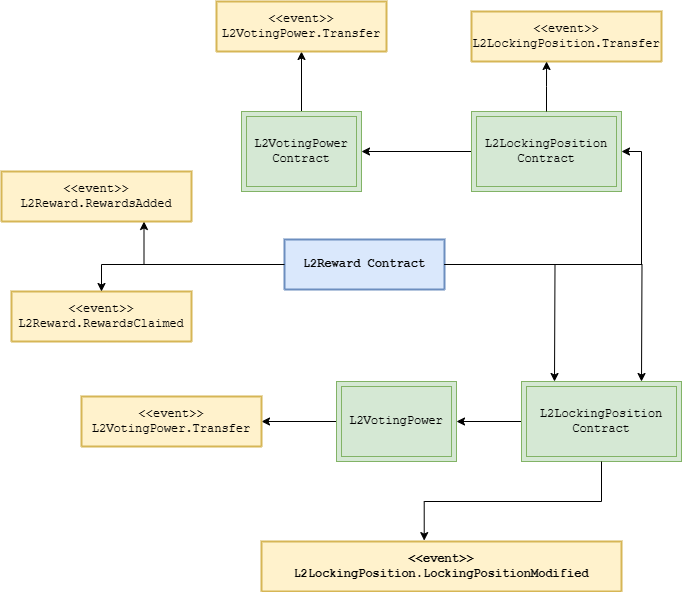

The diagram above was exported from draw.io. Its source (the exported page's mxGraphModel, read from the mxfile embedded in the PNG):
<mxGraphModel dx="1426" dy="793" grid="0" gridSize="10" guides="1" tooltips="1" connect="1" arrows="1" fold="1" page="0" pageScale="1" pageWidth="850" pageHeight="1100" background="#ffffff" math="0" shadow="0">
  <root>
    <mxCell id="0" />
    <mxCell id="1" parent="0" />
    <mxCell id="UCgEV0oiskd2v_6JfJVQ-1" value="&lt;font style=&quot;font-size: 12px;&quot;&gt;&lt;span style=&quot;font-size: 12px;&quot;&gt;&amp;lt;&amp;lt;event&amp;gt;&amp;gt;&lt;/span&gt;&lt;/font&gt;&lt;div style=&quot;font-size: 12px;&quot;&gt;&lt;font style=&quot;font-size: 12px;&quot;&gt;&lt;span style=&quot;font-size: 12px;&quot;&gt;L2Reward.RewardsClaimed&lt;/span&gt;&lt;/font&gt;&lt;/div&gt;" style="swimlane;childLayout=stackLayout;horizontal=1;startSize=50;horizontalStack=0;rounded=1;fontSize=12;fontStyle=0;strokeWidth=2;resizeParent=0;resizeLast=1;shadow=0;dashed=0;align=center;arcSize=4;whiteSpace=wrap;html=1;fillColor=#fff2cc;strokeColor=#d6b656;fontFamily=Courier New;verticalAlign=middle;" vertex="1" collapsed="1" parent="1">
      <mxGeometry x="100" y="430" width="180" height="50" as="geometry">
        <mxRectangle x="40" y="40" width="190" height="110" as="alternateBounds" />
      </mxGeometry>
    </mxCell>
    <mxCell id="UCgEV0oiskd2v_6JfJVQ-2" value="lockID: uint256" style="text;strokeColor=none;fillColor=none;spacingLeft=4;spacingRight=4;overflow=hidden;rotatable=0;points=[[0,0.5],[1,0.5]];portConstraint=eastwest;fontSize=12;whiteSpace=wrap;html=1;fontFamily=Courier New;" vertex="1" parent="UCgEV0oiskd2v_6JfJVQ-1">
      <mxGeometry y="50" width="190" height="30" as="geometry" />
    </mxCell>
    <mxCell id="UCgEV0oiskd2v_6JfJVQ-3" value="rewards: uint256" style="text;strokeColor=none;fillColor=none;spacingLeft=4;spacingRight=4;overflow=hidden;rotatable=0;points=[[0,0.5],[1,0.5]];portConstraint=eastwest;fontSize=12;whiteSpace=wrap;html=1;fontFamily=Courier New;" vertex="1" parent="UCgEV0oiskd2v_6JfJVQ-1">
      <mxGeometry y="80" width="190" height="30" as="geometry" />
    </mxCell>
    <mxCell id="UCgEV0oiskd2v_6JfJVQ-4" value="&lt;div style=&quot;font-size: 12px;&quot;&gt;&lt;div style=&quot;font-size: 12px;&quot;&gt;&lt;div style=&quot;font-size: 12px;&quot;&gt;&lt;br style=&quot;font-size: 12px;&quot;&gt;&lt;/div&gt;&lt;/div&gt;&lt;/div&gt;" style="align=left;strokeColor=none;fillColor=none;spacingLeft=4;fontSize=12;verticalAlign=top;resizable=0;rotatable=0;part=1;html=1;fontFamily=Courier New;" vertex="1" parent="UCgEV0oiskd2v_6JfJVQ-1">
      <mxGeometry y="110" width="190" as="geometry" />
    </mxCell>
    <mxCell id="UCgEV0oiskd2v_6JfJVQ-57" style="edgeStyle=orthogonalEdgeStyle;rounded=0;orthogonalLoop=1;jettySize=auto;html=1;entryX=0.75;entryY=1;entryDx=0;entryDy=0;verticalAlign=middle;" edge="1" parent="1" source="UCgEV0oiskd2v_6JfJVQ-5" target="UCgEV0oiskd2v_6JfJVQ-55">
      <mxGeometry relative="1" as="geometry" />
    </mxCell>
    <mxCell id="UCgEV0oiskd2v_6JfJVQ-5" value="&lt;b style=&quot;font-size: 12px;&quot;&gt;L2Reward Contract&lt;/b&gt;" style="swimlane;childLayout=stackLayout;horizontal=1;startSize=50;horizontalStack=0;rounded=1;fontSize=12;fontStyle=0;strokeWidth=2;resizeParent=0;resizeLast=1;shadow=0;dashed=0;align=center;arcSize=4;whiteSpace=wrap;html=1;fillColor=#dae8fc;strokeColor=#6c8ebf;fontFamily=Courier New;verticalAlign=middle;" vertex="1" collapsed="1" parent="1">
      <mxGeometry x="373" y="378" width="160" height="50" as="geometry">
        <mxRectangle x="250" y="380" width="510" height="270" as="alternateBounds" />
      </mxGeometry>
    </mxCell>
    <mxCell id="UCgEV0oiskd2v_6JfJVQ-6" value="createPosition(uint256 amount, uint256 duration): lockID: uint256&lt;div style=&quot;font-size: 12px;&quot;&gt;&lt;br style=&quot;font-size: 12px;&quot;&gt;&lt;/div&gt;" style="text;strokeColor=none;fillColor=none;spacingLeft=4;spacingRight=4;overflow=hidden;rotatable=0;points=[[0,0.5],[1,0.5]];portConstraint=eastwest;fontSize=12;whiteSpace=wrap;html=1;fontFamily=Courier New;" vertex="1" parent="UCgEV0oiskd2v_6JfJVQ-5">
      <mxGeometry y="50" width="510" height="30" as="geometry" />
    </mxCell>
    <mxCell id="UCgEV0oiskd2v_6JfJVQ-7" value="deletePositions(uint256[] lockIDs)" style="text;strokeColor=none;fillColor=none;spacingLeft=4;spacingRight=4;overflow=hidden;rotatable=0;points=[[0,0.5],[1,0.5]];portConstraint=eastwest;fontSize=12;whiteSpace=wrap;html=1;fontFamily=Courier New;" vertex="1" parent="UCgEV0oiskd2v_6JfJVQ-5">
      <mxGeometry y="80" width="510" height="30" as="geometry" />
    </mxCell>
    <mxCell id="UCgEV0oiskd2v_6JfJVQ-8" value="initiateFastUnlock(uint256[] lockIDs)" style="text;strokeColor=none;fillColor=none;spacingLeft=4;spacingRight=4;overflow=hidden;rotatable=0;points=[[0,0.5],[1,0.5]];portConstraint=eastwest;fontSize=12;whiteSpace=wrap;html=1;fontFamily=Courier New;" vertex="1" parent="UCgEV0oiskd2v_6JfJVQ-5">
      <mxGeometry y="110" width="510" height="30" as="geometry" />
    </mxCell>
    <mxCell id="UCgEV0oiskd2v_6JfJVQ-9" value="increaseLockingAmount(IncreasedAmount[] locks)" style="text;strokeColor=none;fillColor=none;spacingLeft=4;spacingRight=4;overflow=hidden;rotatable=0;points=[[0,0.5],[1,0.5]];portConstraint=eastwest;fontSize=12;whiteSpace=wrap;html=1;fontFamily=Courier New;" vertex="1" parent="UCgEV0oiskd2v_6JfJVQ-5">
      <mxGeometry y="140" width="510" height="30" as="geometry" />
    </mxCell>
    <mxCell id="UCgEV0oiskd2v_6JfJVQ-10" value="extendDuration(ExtendedDuration[] locks)" style="text;strokeColor=none;fillColor=none;spacingLeft=4;spacingRight=4;overflow=hidden;rotatable=0;points=[[0,0.5],[1,0.5]];portConstraint=eastwest;fontSize=12;whiteSpace=wrap;html=1;fontFamily=Courier New;" vertex="1" parent="UCgEV0oiskd2v_6JfJVQ-5">
      <mxGeometry y="170" width="510" height="30" as="geometry" />
    </mxCell>
    <mxCell id="UCgEV0oiskd2v_6JfJVQ-11" value="pauseUnlocking(uint256[] lockIDs)" style="text;strokeColor=none;fillColor=none;spacingLeft=4;spacingRight=4;overflow=hidden;rotatable=0;points=[[0,0.5],[1,0.5]];portConstraint=eastwest;fontSize=12;whiteSpace=wrap;html=1;fontFamily=Courier New;" vertex="1" parent="UCgEV0oiskd2v_6JfJVQ-5">
      <mxGeometry y="200" width="510" height="30" as="geometry" />
    </mxCell>
    <mxCell id="UCgEV0oiskd2v_6JfJVQ-12" value="resumeUnlockingCountdown(uint256[] lockIDs)" style="text;strokeColor=none;fillColor=none;spacingLeft=4;spacingRight=4;overflow=hidden;rotatable=0;points=[[0,0.5],[1,0.5]];portConstraint=eastwest;fontSize=12;whiteSpace=wrap;html=1;fontFamily=Courier New;" vertex="1" parent="UCgEV0oiskd2v_6JfJVQ-5">
      <mxGeometry y="230" width="510" height="30" as="geometry" />
    </mxCell>
    <mxCell id="UCgEV0oiskd2v_6JfJVQ-13" value="" style="shape=table;startSize=0;container=1;collapsible=1;childLayout=tableLayout;fixedRows=1;rowLines=0;fontStyle=0;align=center;resizeLast=1;strokeColor=none;fillColor=none;collapsible=0;fontFamily=Courier New;fontSize=12;" vertex="1" parent="UCgEV0oiskd2v_6JfJVQ-5">
      <mxGeometry y="260" width="510" height="30" as="geometry" />
    </mxCell>
    <mxCell id="UCgEV0oiskd2v_6JfJVQ-14" value="" style="shape=tableRow;horizontal=0;startSize=0;swimlaneHead=0;swimlaneBody=0;fillColor=none;collapsible=0;dropTarget=0;points=[[0,0.5],[1,0.5]];portConstraint=eastwest;top=0;left=0;right=0;bottom=0;fontFamily=Courier New;fontSize=12;" vertex="1" parent="UCgEV0oiskd2v_6JfJVQ-13">
      <mxGeometry width="510" height="30" as="geometry" />
    </mxCell>
    <mxCell id="UCgEV0oiskd2v_6JfJVQ-15" value="" style="shape=partialRectangle;connectable=0;fillColor=none;top=0;left=0;bottom=0;right=0;fontStyle=0;overflow=hidden;whiteSpace=wrap;html=1;fontFamily=Courier New;fontSize=12;" vertex="1" parent="UCgEV0oiskd2v_6JfJVQ-14">
      <mxGeometry width="30" height="30" as="geometry">
        <mxRectangle width="30" height="30" as="alternateBounds" />
      </mxGeometry>
    </mxCell>
    <mxCell id="UCgEV0oiskd2v_6JfJVQ-16" value="" style="shape=partialRectangle;connectable=0;fillColor=none;top=0;left=0;bottom=0;right=0;align=left;spacingLeft=6;fontStyle=0;overflow=hidden;whiteSpace=wrap;html=1;fontFamily=Courier New;fontSize=12;" vertex="1" parent="UCgEV0oiskd2v_6JfJVQ-14">
      <mxGeometry x="30" width="480" height="30" as="geometry">
        <mxRectangle width="480" height="30" as="alternateBounds" />
      </mxGeometry>
    </mxCell>
    <mxCell id="UCgEV0oiskd2v_6JfJVQ-17" style="edgeStyle=orthogonalEdgeStyle;rounded=0;orthogonalLoop=1;jettySize=auto;html=1;exitX=1;exitY=0.5;exitDx=0;exitDy=0;fontFamily=Courier New;fontSize=12;" edge="1" parent="UCgEV0oiskd2v_6JfJVQ-5" source="UCgEV0oiskd2v_6JfJVQ-9" target="UCgEV0oiskd2v_6JfJVQ-9">
      <mxGeometry relative="1" as="geometry" />
    </mxCell>
    <mxCell id="UCgEV0oiskd2v_6JfJVQ-18" value="&lt;b style=&quot;font-size: 12px;&quot;&gt;&amp;lt;&amp;lt;event&amp;gt;&amp;gt;&lt;/b&gt;&lt;div&gt;&lt;b style=&quot;font-size: 12px;&quot;&gt;&lt;font face=&quot;Courier New&quot;&gt;L2LockingPosition.LockingPositionModified&lt;/font&gt;&lt;/b&gt;&lt;/div&gt;" style="swimlane;childLayout=stackLayout;horizontal=1;startSize=50;horizontalStack=0;rounded=1;fontSize=12;fontStyle=0;strokeWidth=2;resizeParent=0;resizeLast=1;shadow=0;dashed=0;align=center;arcSize=4;whiteSpace=wrap;html=1;fillColor=#fff2cc;strokeColor=#d6b656;fontFamily=Courier New;verticalAlign=middle;" vertex="1" collapsed="1" parent="1">
      <mxGeometry x="350" y="680" width="360" height="50" as="geometry">
        <mxRectangle x="350" y="680" width="290" height="170" as="alternateBounds" />
      </mxGeometry>
    </mxCell>
    <mxCell id="UCgEV0oiskd2v_6JfJVQ-19" value="positionId: uint256" style="text;strokeColor=none;fillColor=none;spacingLeft=4;spacingRight=4;overflow=hidden;rotatable=0;points=[[0,0.5],[1,0.5]];portConstraint=eastwest;fontSize=12;whiteSpace=wrap;html=1;fontFamily=Courier New;" vertex="1" parent="UCgEV0oiskd2v_6JfJVQ-18">
      <mxGeometry y="50" width="290" height="30" as="geometry" />
    </mxCell>
    <mxCell id="UCgEV0oiskd2v_6JfJVQ-20" value="amount: uint256" style="text;strokeColor=none;fillColor=none;spacingLeft=4;spacingRight=4;overflow=hidden;rotatable=0;points=[[0,0.5],[1,0.5]];portConstraint=eastwest;fontSize=12;whiteSpace=wrap;html=1;fontFamily=Courier New;" vertex="1" parent="UCgEV0oiskd2v_6JfJVQ-18">
      <mxGeometry y="80" width="290" height="30" as="geometry" />
    </mxCell>
    <mxCell id="UCgEV0oiskd2v_6JfJVQ-21" value="expDate: uint256" style="text;strokeColor=none;fillColor=none;spacingLeft=4;spacingRight=4;overflow=hidden;rotatable=0;points=[[0,0.5],[1,0.5]];portConstraint=eastwest;fontSize=12;whiteSpace=wrap;html=1;fontFamily=Courier New;" vertex="1" parent="UCgEV0oiskd2v_6JfJVQ-18">
      <mxGeometry y="110" width="290" height="30" as="geometry" />
    </mxCell>
    <mxCell id="UCgEV0oiskd2v_6JfJVQ-22" value="pausedLockingDuration: uint256" style="text;strokeColor=none;fillColor=none;spacingLeft=4;spacingRight=4;overflow=hidden;rotatable=0;points=[[0,0.5],[1,0.5]];portConstraint=eastwest;fontSize=12;whiteSpace=wrap;html=1;fontFamily=Courier New;" vertex="1" parent="UCgEV0oiskd2v_6JfJVQ-18">
      <mxGeometry y="140" width="290" height="30" as="geometry" />
    </mxCell>
    <mxCell id="UCgEV0oiskd2v_6JfJVQ-23" style="edgeStyle=orthogonalEdgeStyle;rounded=0;orthogonalLoop=1;jettySize=auto;html=1;fontFamily=Courier New;verticalAlign=middle;" edge="1" parent="1" source="UCgEV0oiskd2v_6JfJVQ-9">
      <mxGeometry relative="1" as="geometry">
        <mxPoint x="730" y="520" as="targetPoint" />
      </mxGeometry>
    </mxCell>
    <mxCell id="UCgEV0oiskd2v_6JfJVQ-24" style="edgeStyle=orthogonalEdgeStyle;rounded=0;orthogonalLoop=1;jettySize=auto;html=1;fontFamily=Courier New;verticalAlign=middle;" edge="1" parent="1" source="UCgEV0oiskd2v_6JfJVQ-10">
      <mxGeometry relative="1" as="geometry">
        <mxPoint x="643" y="520" as="targetPoint" />
      </mxGeometry>
    </mxCell>
    <mxCell id="UCgEV0oiskd2v_6JfJVQ-29" style="edgeStyle=orthogonalEdgeStyle;rounded=0;orthogonalLoop=1;jettySize=auto;html=1;fontFamily=Courier New;fontSize=12;entryX=0.5;entryY=0;entryDx=0;entryDy=0;verticalAlign=middle;" edge="1" parent="1" source="UCgEV0oiskd2v_6JfJVQ-12" target="UCgEV0oiskd2v_6JfJVQ-1">
      <mxGeometry relative="1" as="geometry">
        <mxPoint x="120" y="160" as="targetPoint" />
      </mxGeometry>
    </mxCell>
    <mxCell id="UCgEV0oiskd2v_6JfJVQ-31" style="edgeStyle=orthogonalEdgeStyle;rounded=0;orthogonalLoop=1;jettySize=auto;html=1;fontFamily=Courier New;verticalAlign=middle;" edge="1" parent="1" source="UCgEV0oiskd2v_6JfJVQ-33" target="UCgEV0oiskd2v_6JfJVQ-37">
      <mxGeometry relative="1" as="geometry" />
    </mxCell>
    <mxCell id="UCgEV0oiskd2v_6JfJVQ-33" value="&lt;span style=&quot;font-weight: normal;&quot;&gt;L2LockingPosition&lt;/span&gt;&lt;div&gt;&lt;span style=&quot;font-weight: normal;&quot;&gt;Contract&lt;/span&gt;&lt;/div&gt;" style="shape=ext;margin=3;double=1;whiteSpace=wrap;html=1;align=center;fontFamily=Courier New;fontSize=12;fontStyle=1;fillColor=#d5e8d4;strokeColor=#82b366;verticalAlign=middle;" vertex="1" parent="1">
      <mxGeometry x="560" y="250" width="150" height="80" as="geometry" />
    </mxCell>
    <mxCell id="UCgEV0oiskd2v_6JfJVQ-34" style="edgeStyle=orthogonalEdgeStyle;rounded=0;orthogonalLoop=1;jettySize=auto;html=1;entryX=1;entryY=0.5;entryDx=0;entryDy=0;fontFamily=Courier New;verticalAlign=middle;" edge="1" parent="1" source="UCgEV0oiskd2v_6JfJVQ-6" target="UCgEV0oiskd2v_6JfJVQ-33">
      <mxGeometry relative="1" as="geometry" />
    </mxCell>
    <mxCell id="UCgEV0oiskd2v_6JfJVQ-36" value="" style="edgeStyle=orthogonalEdgeStyle;rounded=0;orthogonalLoop=1;jettySize=auto;html=1;entryX=0.5;entryY=1;entryDx=0;entryDy=0;fontFamily=Courier New;verticalAlign=middle;" edge="1" parent="1" source="UCgEV0oiskd2v_6JfJVQ-37" target="UCgEV0oiskd2v_6JfJVQ-38">
      <mxGeometry relative="1" as="geometry" />
    </mxCell>
    <mxCell id="UCgEV0oiskd2v_6JfJVQ-37" value="&lt;font&gt;L2VotingPower&lt;/font&gt;&lt;div&gt;&lt;font&gt;Contract&lt;/font&gt;&lt;/div&gt;" style="shape=ext;margin=3;double=1;whiteSpace=wrap;html=1;align=center;fillColor=#d5e8d4;strokeColor=#82b366;fontFamily=Courier New;verticalAlign=middle;" vertex="1" parent="1">
      <mxGeometry x="330" y="250" width="120" height="80" as="geometry" />
    </mxCell>
    <mxCell id="UCgEV0oiskd2v_6JfJVQ-38" value="&amp;lt;&amp;lt;event&amp;gt;&amp;gt;&lt;div style=&quot;font-size: 12px;&quot;&gt;L2VotingPower.Transfer&lt;/div&gt;" style="swimlane;childLayout=stackLayout;horizontal=1;startSize=50;horizontalStack=0;rounded=1;fontSize=12;fontStyle=0;strokeWidth=2;resizeParent=0;resizeLast=1;shadow=0;dashed=0;align=center;arcSize=4;whiteSpace=wrap;html=1;fillColor=#fff2cc;strokeColor=#d6b656;fontFamily=Courier New;verticalAlign=middle;" vertex="1" collapsed="1" parent="1">
      <mxGeometry x="305" y="140" width="170" height="50" as="geometry">
        <mxRectangle x="270" y="40" width="170" height="140" as="alternateBounds" />
      </mxGeometry>
    </mxCell>
    <mxCell id="UCgEV0oiskd2v_6JfJVQ-39" value="from: address" style="text;strokeColor=none;fillColor=none;spacingLeft=4;spacingRight=4;overflow=hidden;rotatable=0;points=[[0,0.5],[1,0.5]];portConstraint=eastwest;fontSize=12;whiteSpace=wrap;html=1;fontFamily=Courier New;" vertex="1" parent="UCgEV0oiskd2v_6JfJVQ-38">
      <mxGeometry y="50" width="170" height="30" as="geometry" />
    </mxCell>
    <mxCell id="UCgEV0oiskd2v_6JfJVQ-40" value="to: address" style="text;strokeColor=none;fillColor=none;spacingLeft=4;spacingRight=4;overflow=hidden;rotatable=0;points=[[0,0.5],[1,0.5]];portConstraint=eastwest;fontSize=12;whiteSpace=wrap;html=1;fontFamily=Courier New;" vertex="1" parent="UCgEV0oiskd2v_6JfJVQ-38">
      <mxGeometry y="80" width="170" height="30" as="geometry" />
    </mxCell>
    <mxCell id="UCgEV0oiskd2v_6JfJVQ-41" value="amount: uint256" style="text;strokeColor=none;fillColor=none;spacingLeft=4;spacingRight=4;overflow=hidden;rotatable=0;points=[[0,0.5],[1,0.5]];portConstraint=eastwest;fontSize=12;whiteSpace=wrap;html=1;fontFamily=Courier New;" vertex="1" parent="UCgEV0oiskd2v_6JfJVQ-38">
      <mxGeometry y="110" width="170" height="30" as="geometry" />
    </mxCell>
    <mxCell id="UCgEV0oiskd2v_6JfJVQ-42" style="edgeStyle=orthogonalEdgeStyle;rounded=0;orthogonalLoop=1;jettySize=auto;html=1;entryX=1;entryY=0.5;entryDx=0;entryDy=0;fontFamily=Courier New;verticalAlign=middle;" edge="1" parent="1" source="UCgEV0oiskd2v_6JfJVQ-43" target="UCgEV0oiskd2v_6JfJVQ-46">
      <mxGeometry relative="1" as="geometry" />
    </mxCell>
    <mxCell id="UCgEV0oiskd2v_6JfJVQ-43" value="&lt;span style=&quot;font-weight: normal;&quot;&gt;L2LockingPosition&lt;/span&gt;&lt;div&gt;&lt;span style=&quot;font-weight: normal;&quot;&gt;Contract&lt;/span&gt;&lt;/div&gt;" style="shape=ext;margin=3;double=1;whiteSpace=wrap;html=1;align=center;fontFamily=Courier New;fontSize=12;fontStyle=1;fillColor=#d5e8d4;strokeColor=#82b366;verticalAlign=middle;" vertex="1" parent="1">
      <mxGeometry x="610" y="520" width="160" height="80" as="geometry" />
    </mxCell>
    <mxCell id="UCgEV0oiskd2v_6JfJVQ-44" style="edgeStyle=orthogonalEdgeStyle;rounded=0;orthogonalLoop=1;jettySize=auto;html=1;entryX=0.452;entryY=-0.018;entryDx=0;entryDy=0;entryPerimeter=0;fontFamily=Courier New;verticalAlign=middle;" edge="1" parent="1" source="UCgEV0oiskd2v_6JfJVQ-43" target="UCgEV0oiskd2v_6JfJVQ-18">
      <mxGeometry relative="1" as="geometry" />
    </mxCell>
    <mxCell id="UCgEV0oiskd2v_6JfJVQ-45" style="edgeStyle=orthogonalEdgeStyle;rounded=0;orthogonalLoop=1;jettySize=auto;html=1;entryX=1;entryY=0.5;entryDx=0;entryDy=0;fontFamily=Courier New;verticalAlign=middle;" edge="1" parent="1" source="UCgEV0oiskd2v_6JfJVQ-46" target="UCgEV0oiskd2v_6JfJVQ-48">
      <mxGeometry relative="1" as="geometry" />
    </mxCell>
    <mxCell id="UCgEV0oiskd2v_6JfJVQ-46" value="&lt;font&gt;L2VotingPower&lt;/font&gt;" style="shape=ext;margin=3;double=1;whiteSpace=wrap;html=1;align=center;fillColor=#d5e8d4;strokeColor=#82b366;fontFamily=Courier New;verticalAlign=middle;" vertex="1" parent="1">
      <mxGeometry x="425" y="520" width="120" height="80" as="geometry" />
    </mxCell>
    <mxCell id="UCgEV0oiskd2v_6JfJVQ-47" value="&amp;lt;&amp;lt;event&amp;gt;&amp;gt;&lt;div style=&quot;font-size: 12px;&quot;&gt;L2VotingPower.Transfer&lt;/div&gt;" style="swimlane;childLayout=stackLayout;horizontal=1;startSize=50;horizontalStack=0;rounded=1;fontSize=12;fontStyle=0;strokeWidth=2;resizeParent=0;resizeLast=1;shadow=0;dashed=0;align=center;arcSize=4;whiteSpace=wrap;html=1;fillColor=#fff2cc;strokeColor=#d6b656;fontFamily=Courier New;verticalAlign=middle;" vertex="1" collapsed="1" parent="1">
      <mxGeometry x="170" y="535" width="180" height="50" as="geometry">
        <mxRectangle x="170" y="535" width="170" height="140" as="alternateBounds" />
      </mxGeometry>
    </mxCell>
    <mxCell id="UCgEV0oiskd2v_6JfJVQ-48" value="from: address" style="text;strokeColor=none;fillColor=none;spacingLeft=4;spacingRight=4;overflow=hidden;rotatable=0;points=[[0,0.5],[1,0.5]];portConstraint=eastwest;fontSize=12;whiteSpace=wrap;html=1;fontFamily=Courier New;" vertex="1" parent="UCgEV0oiskd2v_6JfJVQ-47">
      <mxGeometry y="50" width="170" height="30" as="geometry" />
    </mxCell>
    <mxCell id="UCgEV0oiskd2v_6JfJVQ-49" value="to: address" style="text;strokeColor=none;fillColor=none;spacingLeft=4;spacingRight=4;overflow=hidden;rotatable=0;points=[[0,0.5],[1,0.5]];portConstraint=eastwest;fontSize=12;whiteSpace=wrap;html=1;fontFamily=Courier New;" vertex="1" parent="UCgEV0oiskd2v_6JfJVQ-47">
      <mxGeometry y="80" width="170" height="30" as="geometry" />
    </mxCell>
    <mxCell id="UCgEV0oiskd2v_6JfJVQ-50" value="amount: uint256" style="text;strokeColor=none;fillColor=none;spacingLeft=4;spacingRight=4;overflow=hidden;rotatable=0;points=[[0,0.5],[1,0.5]];portConstraint=eastwest;fontSize=12;whiteSpace=wrap;html=1;fontFamily=Courier New;" vertex="1" parent="UCgEV0oiskd2v_6JfJVQ-47">
      <mxGeometry y="110" width="170" height="30" as="geometry" />
    </mxCell>
    <mxCell id="UCgEV0oiskd2v_6JfJVQ-51" value="&amp;lt;&amp;lt;event&amp;gt;&amp;gt;&lt;div style=&quot;font-size: 12px;&quot;&gt;L2LockingPosition.Transfer&lt;/div&gt;" style="swimlane;childLayout=stackLayout;horizontal=1;startSize=50;horizontalStack=0;rounded=1;fontSize=12;fontStyle=0;strokeWidth=2;resizeParent=0;resizeLast=1;shadow=0;dashed=0;align=center;arcSize=4;whiteSpace=wrap;html=1;fillColor=#fff2cc;strokeColor=#d6b656;fontFamily=Courier New;verticalAlign=middle;" vertex="1" collapsed="1" parent="1">
      <mxGeometry x="560" y="150" width="190" height="50" as="geometry">
        <mxRectangle x="390" y="-120" width="170" height="140" as="alternateBounds" />
      </mxGeometry>
    </mxCell>
    <mxCell id="UCgEV0oiskd2v_6JfJVQ-52" value="from: address" style="text;strokeColor=none;fillColor=none;spacingLeft=4;spacingRight=4;overflow=hidden;rotatable=0;points=[[0,0.5],[1,0.5]];portConstraint=eastwest;fontSize=12;whiteSpace=wrap;html=1;fontFamily=Courier New;" vertex="1" parent="UCgEV0oiskd2v_6JfJVQ-51">
      <mxGeometry y="50" width="170" height="30" as="geometry" />
    </mxCell>
    <mxCell id="UCgEV0oiskd2v_6JfJVQ-53" value="to: address" style="text;strokeColor=none;fillColor=none;spacingLeft=4;spacingRight=4;overflow=hidden;rotatable=0;points=[[0,0.5],[1,0.5]];portConstraint=eastwest;fontSize=12;whiteSpace=wrap;html=1;fontFamily=Courier New;" vertex="1" parent="UCgEV0oiskd2v_6JfJVQ-51">
      <mxGeometry y="80" width="170" height="30" as="geometry" />
    </mxCell>
    <mxCell id="UCgEV0oiskd2v_6JfJVQ-54" value="tokenId: uint256" style="text;strokeColor=none;fillColor=none;spacingLeft=4;spacingRight=4;overflow=hidden;rotatable=0;points=[[0,0.5],[1,0.5]];portConstraint=eastwest;fontSize=12;whiteSpace=wrap;html=1;fontFamily=Courier New;" vertex="1" parent="UCgEV0oiskd2v_6JfJVQ-51">
      <mxGeometry y="110" width="170" height="30" as="geometry" />
    </mxCell>
    <mxCell id="UCgEV0oiskd2v_6JfJVQ-55" value="&amp;lt;&amp;lt;event&amp;gt;&amp;gt;&lt;div style=&quot;font-size: 12px;&quot;&gt;L2Reward.RewardsAdded&lt;/div&gt;" style="swimlane;childLayout=stackLayout;horizontal=1;startSize=50;horizontalStack=0;rounded=1;fontSize=12;fontStyle=0;strokeWidth=2;resizeParent=0;resizeLast=1;shadow=0;dashed=0;align=center;arcSize=4;whiteSpace=wrap;html=1;fillColor=#fff2cc;strokeColor=#d6b656;fontFamily=Courier New;verticalAlign=middle;" vertex="1" collapsed="1" parent="1">
      <mxGeometry x="90" y="310" width="190" height="50" as="geometry">
        <mxRectangle x="150" y="270" width="160" height="120" as="alternateBounds" />
      </mxGeometry>
    </mxCell>
    <mxCell id="UCgEV0oiskd2v_6JfJVQ-60" style="edgeStyle=orthogonalEdgeStyle;rounded=0;orthogonalLoop=1;jettySize=auto;html=1;entryX=0.395;entryY=1;entryDx=0;entryDy=0;entryPerimeter=0;verticalAlign=middle;" edge="1" parent="1" source="UCgEV0oiskd2v_6JfJVQ-33" target="UCgEV0oiskd2v_6JfJVQ-51">
      <mxGeometry relative="1" as="geometry" />
    </mxCell>
  </root>
</mxGraphModel>